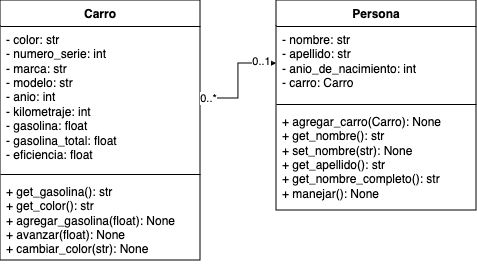

The diagram above was exported from draw.io. Its source (the exported page's mxGraphModel, read from the mxfile embedded in the PNG):
<mxGraphModel dx="570" dy="658" grid="1" gridSize="10" guides="1" tooltips="1" connect="1" arrows="1" fold="1" page="1" pageScale="1" pageWidth="850" pageHeight="1100" background="none" math="0" shadow="0">
  <root>
    <mxCell id="0" />
    <mxCell id="1" parent="0" />
    <mxCell id="2" value="Carro" style="swimlane;fontStyle=1;align=center;verticalAlign=top;childLayout=stackLayout;horizontal=1;startSize=26;horizontalStack=0;resizeParent=1;resizeParentMax=0;resizeLast=0;collapsible=1;marginBottom=0;whiteSpace=wrap;html=1;" vertex="1" parent="1">
      <mxGeometry x="200" y="120" width="200" height="260" as="geometry" />
    </mxCell>
    <mxCell id="3" value="&lt;div&gt;- color: str&lt;/div&gt;&lt;div&gt;- numero_serie: int&lt;/div&gt;&lt;div&gt;- marca: str&lt;/div&gt;&lt;div&gt;- modelo: str&lt;/div&gt;&lt;div&gt;- anio: int&lt;/div&gt;&lt;div&gt;- kilometraje: int&lt;/div&gt;&lt;div&gt;- gasolina: float&lt;/div&gt;&lt;div&gt;- gasolina_total: float&lt;/div&gt;&lt;div&gt;- eficiencia: float&lt;br&gt;&lt;/div&gt;" style="text;strokeColor=none;fillColor=none;align=left;verticalAlign=top;spacingLeft=4;spacingRight=4;overflow=hidden;rotatable=0;points=[[0,0.5],[1,0.5]];portConstraint=eastwest;whiteSpace=wrap;html=1;" vertex="1" parent="2">
      <mxGeometry y="26" width="200" height="144" as="geometry" />
    </mxCell>
    <mxCell id="4" value="" style="line;strokeWidth=1;fillColor=none;align=left;verticalAlign=middle;spacingTop=-1;spacingLeft=3;spacingRight=3;rotatable=0;labelPosition=right;points=[];portConstraint=eastwest;strokeColor=inherit;" vertex="1" parent="2">
      <mxGeometry y="170" width="200" height="8" as="geometry" />
    </mxCell>
    <mxCell id="5" value="&lt;div&gt;+ get_gasolina(): str&lt;/div&gt;&lt;div&gt;+ get_color(): str&lt;/div&gt;&lt;div&gt;+ agregar_gasolina(float): None&lt;/div&gt;&lt;div&gt;+ avanzar(float): None&lt;/div&gt;&lt;div&gt;+ cambiar_color(str): None&lt;br&gt;&lt;/div&gt;" style="text;strokeColor=none;fillColor=none;align=left;verticalAlign=top;spacingLeft=4;spacingRight=4;overflow=hidden;rotatable=0;points=[[0,0.5],[1,0.5]];portConstraint=eastwest;whiteSpace=wrap;html=1;" vertex="1" parent="2">
      <mxGeometry y="178" width="200" height="82" as="geometry" />
    </mxCell>
    <mxCell id="6" value="Persona" style="swimlane;fontStyle=1;align=center;verticalAlign=top;childLayout=stackLayout;horizontal=1;startSize=26;horizontalStack=0;resizeParent=1;resizeParentMax=0;resizeLast=0;collapsible=1;marginBottom=0;whiteSpace=wrap;html=1;" vertex="1" parent="1">
      <mxGeometry x="475.90999999999997" y="120" width="200" height="210" as="geometry" />
    </mxCell>
    <mxCell id="7" value="&lt;div&gt;- nombre: str&lt;/div&gt;&lt;div&gt;- apellido: str&lt;/div&gt;&lt;div&gt;- anio_de_nacimiento: int&lt;/div&gt;&lt;div&gt;- carro: Carro&lt;br&gt;&lt;/div&gt;" style="text;strokeColor=none;fillColor=none;align=left;verticalAlign=top;spacingLeft=4;spacingRight=4;overflow=hidden;rotatable=0;points=[[0,0.5],[1,0.5]];portConstraint=eastwest;whiteSpace=wrap;html=1;" vertex="1" parent="6">
      <mxGeometry y="26" width="200" height="74" as="geometry" />
    </mxCell>
    <mxCell id="8" value="" style="line;strokeWidth=1;fillColor=none;align=left;verticalAlign=middle;spacingTop=-1;spacingLeft=3;spacingRight=3;rotatable=0;labelPosition=right;points=[];portConstraint=eastwest;strokeColor=inherit;" vertex="1" parent="6">
      <mxGeometry y="100" width="200" height="8" as="geometry" />
    </mxCell>
    <mxCell id="9" value="&lt;div&gt;+ agregar_carro(Carro): None&lt;/div&gt;&lt;div&gt;+ get_nombre(): str&lt;/div&gt;&lt;div&gt;+ set_nombre(str): None&lt;/div&gt;&lt;div&gt;+ get_apellido(): str&lt;/div&gt;&lt;div&gt;+ get_nombre_completo(): str&lt;/div&gt;&lt;div&gt;+ manejar(): None&lt;br&gt;&lt;/div&gt;" style="text;strokeColor=none;fillColor=none;align=left;verticalAlign=top;spacingLeft=4;spacingRight=4;overflow=hidden;rotatable=0;points=[[0,0.5],[1,0.5]];portConstraint=eastwest;whiteSpace=wrap;html=1;" vertex="1" parent="6">
      <mxGeometry y="108" width="200" height="102" as="geometry" />
    </mxCell>
    <mxCell id="10" style="edgeStyle=orthogonalEdgeStyle;rounded=0;orthogonalLoop=1;jettySize=auto;html=1;entryX=0;entryY=0.5;entryDx=0;entryDy=0;exitX=1;exitY=0.5;exitDx=0;exitDy=0;" edge="1" source="3" target="7" parent="1">
      <mxGeometry relative="1" as="geometry" />
    </mxCell>
    <mxCell id="11" value="0..1" style="edgeLabel;html=1;align=center;verticalAlign=middle;resizable=0;points=[];" vertex="1" connectable="0" parent="10">
      <mxGeometry x="0.7319" y="2" relative="1" as="geometry">
        <mxPoint as="offset" />
      </mxGeometry>
    </mxCell>
    <mxCell id="12" value="0..*" style="edgeLabel;html=1;align=center;verticalAlign=middle;resizable=0;points=[];" vertex="1" connectable="0" parent="10">
      <mxGeometry x="-0.8652" relative="1" as="geometry">
        <mxPoint as="offset" />
      </mxGeometry>
    </mxCell>
  </root>
</mxGraphModel>